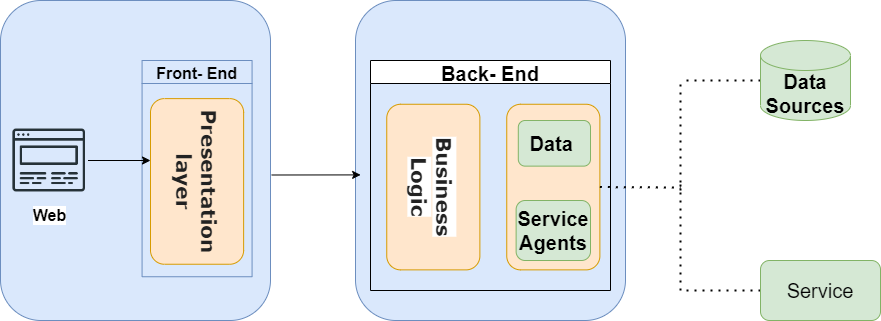

The diagram above was exported from draw.io. Its source (the exported page's mxGraphModel, read from the mxfile embedded in the PNG):
<mxGraphModel dx="1020" dy="519" grid="1" gridSize="10" guides="1" tooltips="1" connect="1" arrows="1" fold="1" page="1" pageScale="1" pageWidth="827" pageHeight="1169" math="0" shadow="0">
  <root>
    <mxCell id="0" />
    <mxCell id="1" parent="0" />
    <mxCell id="yn0HDv-ZpyGDyoa1m_NQ-2" value="" style="rounded=1;whiteSpace=wrap;html=1;rotation=90;fontStyle=1;fontSize=16;fillColor=#dae8fc;strokeColor=#6c8ebf;" vertex="1" parent="1">
      <mxGeometry x="55" y="185" width="320" height="270" as="geometry" />
    </mxCell>
    <mxCell id="yn0HDv-ZpyGDyoa1m_NQ-7" value="Front- End" style="swimlane;fontStyle=1;fontSize=16;fillColor=#dae8fc;strokeColor=#6c8ebf;" vertex="1" parent="1">
      <mxGeometry x="221.57" y="220" width="110" height="216.25" as="geometry" />
    </mxCell>
    <mxCell id="yn0HDv-ZpyGDyoa1m_NQ-8" value="Web" style="shape=image;html=1;verticalAlign=top;verticalLabelPosition=bottom;labelBackgroundColor=#ffffff;imageAspect=0;aspect=fixed;image=https://cdn1.iconfinder.com/data/icons/seo-and-web-development-6/32/Web_website_favorite_site_star-128.png;fontStyle=1;fontSize=16;" vertex="1" parent="1">
      <mxGeometry x="90" y="281.25" width="77.5" height="77.5" as="geometry" />
    </mxCell>
    <mxCell id="yn0HDv-ZpyGDyoa1m_NQ-9" value="&lt;span style=&quot;color: rgb(34, 34, 34); font-family: Verdana, Geneva, sans-serif; font-size: 20px;&quot;&gt;Presentation layer&lt;/span&gt;" style="rounded=1;whiteSpace=wrap;html=1;fontSize=20;rotation=90;align=center;fontStyle=1;fillColor=#ffe6cc;strokeColor=#d79b00;" vertex="1" parent="1">
      <mxGeometry x="193.76" y="294.37" width="165.62" height="93.13" as="geometry" />
    </mxCell>
    <mxCell id="yn0HDv-ZpyGDyoa1m_NQ-10" value="" style="endArrow=classic;html=1;rounded=0;fontSize=20;exitX=1;exitY=0.5;exitDx=0;exitDy=0;" edge="1" parent="1" source="yn0HDv-ZpyGDyoa1m_NQ-8">
      <mxGeometry width="50" height="50" relative="1" as="geometry">
        <mxPoint x="-40" y="480" as="sourcePoint" />
        <mxPoint x="230" y="320" as="targetPoint" />
      </mxGeometry>
    </mxCell>
    <mxCell id="yn0HDv-ZpyGDyoa1m_NQ-11" value="" style="rounded=1;whiteSpace=wrap;html=1;rotation=90;fontStyle=1;fontSize=16;fillColor=#dae8fc;strokeColor=#6c8ebf;" vertex="1" parent="1">
      <mxGeometry x="410" y="185" width="320" height="270" as="geometry" />
    </mxCell>
    <mxCell id="yn0HDv-ZpyGDyoa1m_NQ-16" value="&lt;span style=&quot;color: rgb(34, 34, 34); font-family: Verdana, Geneva, sans-serif; font-size: 20px; text-align: left; background-color: rgb(255, 255, 255);&quot;&gt;Business Logic&lt;/span&gt;" style="rounded=1;whiteSpace=wrap;html=1;fontSize=20;rotation=90;align=center;fontStyle=1;fillColor=#ffe6cc;strokeColor=#d79b00;" vertex="1" parent="1">
      <mxGeometry x="430" y="300" width="165.62" height="93.13" as="geometry" />
    </mxCell>
    <mxCell id="yn0HDv-ZpyGDyoa1m_NQ-18" value="Back- End" style="swimlane;fontSize=20;startSize=23;" vertex="1" parent="1">
      <mxGeometry x="450" y="220" width="240" height="230" as="geometry" />
    </mxCell>
    <mxCell id="yn0HDv-ZpyGDyoa1m_NQ-19" value="&lt;span style=&quot;color: rgb(34, 34, 34); font-family: Verdana, Geneva, sans-serif; font-size: 20px; text-align: left; background-color: rgb(255, 255, 255);&quot;&gt;&lt;br&gt;&lt;/span&gt;" style="rounded=1;whiteSpace=wrap;html=1;fontSize=20;rotation=90;align=center;fontStyle=1;fillColor=#ffe6cc;strokeColor=#d79b00;" vertex="1" parent="1">
      <mxGeometry x="550" y="300" width="165.62" height="93.13" as="geometry" />
    </mxCell>
    <mxCell id="yn0HDv-ZpyGDyoa1m_NQ-20" value="" style="endArrow=none;dashed=1;html=1;dashPattern=1 3;strokeWidth=2;rounded=0;fontSize=20;exitX=0.5;exitY=0;exitDx=0;exitDy=0;" edge="1" parent="1" source="yn0HDv-ZpyGDyoa1m_NQ-19">
      <mxGeometry width="50" height="50" relative="1" as="geometry">
        <mxPoint x="720" y="370" as="sourcePoint" />
        <mxPoint x="760" y="347" as="targetPoint" />
      </mxGeometry>
    </mxCell>
    <mxCell id="yn0HDv-ZpyGDyoa1m_NQ-22" value="" style="endArrow=none;dashed=1;html=1;dashPattern=1 3;strokeWidth=2;rounded=0;fontSize=20;" edge="1" parent="1">
      <mxGeometry width="50" height="50" relative="1" as="geometry">
        <mxPoint x="760" y="350" as="sourcePoint" />
        <mxPoint x="760" y="240" as="targetPoint" />
      </mxGeometry>
    </mxCell>
    <mxCell id="yn0HDv-ZpyGDyoa1m_NQ-23" value="" style="endArrow=none;dashed=1;html=1;dashPattern=1 3;strokeWidth=2;rounded=0;fontSize=20;" edge="1" parent="1">
      <mxGeometry width="50" height="50" relative="1" as="geometry">
        <mxPoint x="760" y="450" as="sourcePoint" />
        <mxPoint x="760" y="340" as="targetPoint" />
      </mxGeometry>
    </mxCell>
    <mxCell id="yn0HDv-ZpyGDyoa1m_NQ-24" value="" style="endArrow=none;dashed=1;html=1;dashPattern=1 3;strokeWidth=2;rounded=0;fontSize=20;" edge="1" parent="1">
      <mxGeometry width="50" height="50" relative="1" as="geometry">
        <mxPoint x="840" y="240" as="sourcePoint" />
        <mxPoint x="760" y="240" as="targetPoint" />
      </mxGeometry>
    </mxCell>
    <mxCell id="yn0HDv-ZpyGDyoa1m_NQ-25" value="" style="endArrow=none;dashed=1;html=1;dashPattern=1 3;strokeWidth=2;rounded=0;fontSize=20;" edge="1" parent="1">
      <mxGeometry width="50" height="50" relative="1" as="geometry">
        <mxPoint x="840" y="450" as="sourcePoint" />
        <mxPoint x="760" y="450" as="targetPoint" />
      </mxGeometry>
    </mxCell>
    <mxCell id="yn0HDv-ZpyGDyoa1m_NQ-26" value="Data Sources" style="shape=cylinder3;whiteSpace=wrap;html=1;boundedLbl=1;backgroundOutline=1;size=15;fontSize=20;fillColor=#d5e8d4;strokeColor=#82b366;fontStyle=1" vertex="1" parent="1">
      <mxGeometry x="840" y="200" width="90" height="80" as="geometry" />
    </mxCell>
    <mxCell id="yn0HDv-ZpyGDyoa1m_NQ-27" value="Data&amp;nbsp;" style="rounded=1;whiteSpace=wrap;html=1;fontSize=20;fontStyle=1;fillColor=#d5e8d4;strokeColor=#82b366;align=center;" vertex="1" parent="1">
      <mxGeometry x="597.81" y="280" width="72.19" height="45.63" as="geometry" />
    </mxCell>
    <mxCell id="yn0HDv-ZpyGDyoa1m_NQ-28" value="Service Agents" style="rounded=1;whiteSpace=wrap;html=1;fontSize=20;fontStyle=1;fillColor=#d5e8d4;strokeColor=#82b366;" vertex="1" parent="1">
      <mxGeometry x="595.62" y="360" width="74.38" height="60" as="geometry" />
    </mxCell>
    <mxCell id="yn0HDv-ZpyGDyoa1m_NQ-29" value="Service" style="rounded=1;whiteSpace=wrap;html=1;fontSize=20;fillColor=#d5e8d4;strokeColor=#82b366;" vertex="1" parent="1">
      <mxGeometry x="840" y="420" width="120" height="60" as="geometry" />
    </mxCell>
    <mxCell id="yn0HDv-ZpyGDyoa1m_NQ-30" value="" style="endArrow=classic;html=1;rounded=0;fontSize=20;exitX=1;exitY=0.5;exitDx=0;exitDy=0;entryX=0.545;entryY=0.981;entryDx=0;entryDy=0;entryPerimeter=0;" edge="1" parent="1" target="yn0HDv-ZpyGDyoa1m_NQ-11">
      <mxGeometry width="50" height="50" relative="1" as="geometry">
        <mxPoint x="351" y="334.5" as="sourcePoint" />
        <mxPoint x="413.5" y="334.5" as="targetPoint" />
      </mxGeometry>
    </mxCell>
  </root>
</mxGraphModel>